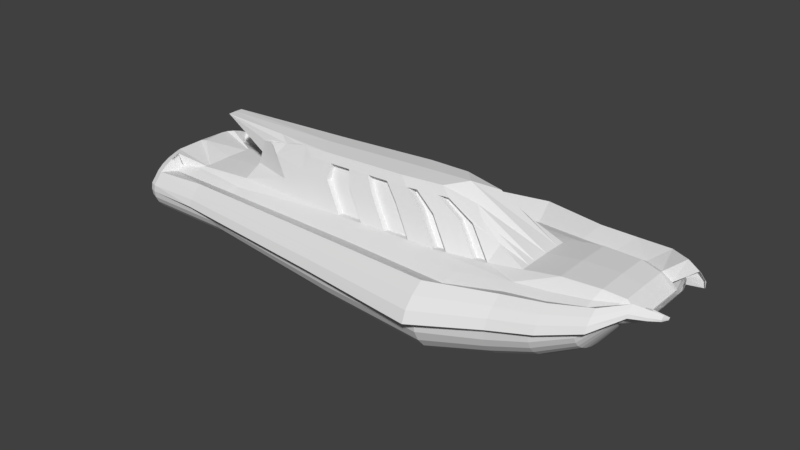 # Source: speedboat.blend  (saved by Blender 2.80.74; exported with 4.5.12 LTS)
import bpy
from mathutils import Matrix  # noqa: F401  (used for matrix-valued properties, if any)

bpy.ops.wm.read_factory_settings(use_empty=True)
scene = bpy.context.scene
scene.name = 'Scene'

# ---- collections
col_collection_1 = bpy.data.collections.new('Collection 1'); scene.collection.children.link(col_collection_1)

# ---- world
world_world = bpy.data.worlds.new('World'); scene.world = world_world
world_world.color = (0.05088, 0.05088, 0.05088)
world_world.use_sun_shadow = False
world_world.sun_shadow_jitter_overblur = 0.0
world_world.cycles.sampling_method = 'MANUAL'

# ---- meshes
me_cylinder = bpy.data.meshes.new('Cylinder')
me_cylinder.from_pydata([(0.0, 0.627, -0.8711), (0.0, 0.7982, 1.09), (0.5621, 0.6081, -0.8711), (0.5351, 0.7793, 1.09), (0.7195, 0.5778, -0.8765), (0.7195, 0.5778, 1.09), (0.8895, 0.487, -0.8765), (0.8895, 0.487, 1.09), (1.05, 0.7071, -1.0), (1.153, 0.6639, 0.3838), (1.175, 0.5556, -1.0), (1.289, 0.4985, 0.3838), (1.267, 0.3827, -1.0), (1.39, 0.3098, 0.3838), (1.324, 0.1951, -1.0), (1.324, 0.1951, 1.0), (1.343, 9.806e-07, -1.0), (1.343, 9.806e-07, 1.0), (1.324, -0.1951, -1.0), (1.324, -0.1951, 1.0), (1.267, -0.3827, -1.0), (1.267, -0.3827, 1.0), (1.175, -0.5556, -1.0), (1.175, -0.5556, 1.0), (1.05, -0.7071, -1.0), (1.05, -0.7071, 1.0), (0.8988, -0.8315, -1.0), (0.8988, -0.8315, 1.0), (0.7259, -0.9239, -1.0), (0.7259, -0.9239, 1.0), (0.5383, -0.9808, -1.0), (0.5383, -0.9808, 1.0), (0.0, -1.0, -1.0), (-3.258e-07, -1.0, 1.0), (-0.5383, -0.9808, -1.0), (-0.8945, 1.611, 10.98), (-0.7259, -0.9239, -1.0), (-0.9442, 1.518, 10.98), (-0.8988, -0.8315, -1.0), (-0.9598, 1.417, 10.98), (-1.05, -0.7071, -1.0), (-0.8954, 1.306, 10.67), (-1.175, -0.5556, -1.0), (-0.8859, 1.21, 10.67), (-1.267, -0.3827, -1.0), (-0.8579, 1.118, 10.67), (-1.324, -0.1951, -1.0), (-0.8123, 1.032, 10.67), (-1.343, 9.806e-07, -1.0), (-0.751, 0.9576, 10.67), (-1.324, 0.1951, -1.0), (-0.6763, 0.8963, 10.67), (-1.24, 0.3566, -0.9945), (-0.5911, 0.8508, 10.67), (-1.147, 0.5295, -0.9945), (-0.00295, 0.8133, 10.67), (-1.147, 0.5295, -0.9945), (-0.4987, 0.8228, 10.67), (-0.8713, 0.8054, -0.9945), (0.0, 1.531, 10.22), (-0.6807, 0.5522, -0.8711), (-0.5703, 1.515, 10.22), (-0.5621, 0.6081, -0.8711), (-0.7317, 1.298, 10.14), (0.6841, 0.9099, 4.064), (0.0, 2.358, 3.057), (0.9264, 0.8567, 4.839), (1.15, 0.7373, 4.839), (1.494, 0.9673, 4.512), (1.672, 0.7499, 4.512), (1.805, 0.5019, 4.512), (1.721, 0.336, 4.814), (1.746, 0.07957, 4.814), (1.721, -0.1768, 4.814), (1.646, -0.4234, 4.814), (1.525, -0.6506, 4.814), (1.361, -0.8497, 4.814), (1.162, -1.013, 4.814), (0.9349, -1.135, 4.814), (0.6884, -1.209, 4.814), (0.0, -1.235, 4.814), (-0.8803, 1.219, 10.14), (-1.122, 1.557, 10.49), (-1.241, 1.412, 10.49), (-1.329, 1.247, 10.49), (-1.369, 1.068, 10.49), (-1.277, 0.9121, 10.22), (-1.26, 0.7415, 10.22), (-1.211, 0.5774, 10.22), (-1.13, 0.4261, 10.22), (-1.021, 0.2936, 10.22), (-0.8885, 0.1848, 10.22), (-0.7373, 0.104, 10.22), (-0.00295, 0.03737, 10.22), (-0.5732, 0.05418, 10.22), (0.0, 1.508, 9.398), (0.7637, 1.072, 6.623), (0.0, 2.525, 5.615), (1.054, 0.9899, 7.398), (1.321, 0.8471, 7.398), (1.736, 1.178, 7.301), (1.949, 0.9182, 7.301), (2.107, 0.6217, 7.301), (1.948, 0.5312, 7.353), (1.973, 0.2247, 7.353), (1.942, -0.08186, 7.353), (1.853, -0.3766, 7.353), (1.708, -0.6483, 7.353), (1.512, -0.8864, 7.353), (1.274, -1.082, 7.353), (1.003, -1.227, 7.353), (0.7079, -1.316, 7.353), (0.0, -1.347, 7.353), (-0.613, 1.487, 9.398), (-0.8153, 1.202, 9.398), (-1.002, 1.103, 9.398), (-1.294, 1.398, 9.659), (-1.443, 1.216, 9.659), (-1.554, 1.009, 9.659), (-1.607, 0.7845, 9.659), (-1.499, 0.609, 9.463), (-1.478, 0.395, 9.463), (-1.416, 0.1892, 9.463), (-1.315, -0.0004148, 9.463), (-1.178, -0.1666, 9.463), (-1.012, -0.3031, 9.463), (-0.8223, -0.4044, 9.463), (-0.00295, -0.4879, 9.463), (0.6437, 1.142, 7.819), (0.0, 2.589, 6.811), (0.8756, 1.139, 8.593), (1.089, 1.025, 8.593), (1.418, 1.29, 8.766), (1.588, 1.082, 8.766), (1.715, 0.8445, 8.766), (1.642, 0.6422, 8.644), (1.66, 0.3969, 8.644), (1.636, 0.1516, 8.644), (1.564, -0.08429, 8.644), (1.448, -0.3017, 8.644), (1.292, -0.4922, 8.644), (1.101, -0.6486, 8.644), (0.8837, -0.7647, 8.644), (0.6478, -0.8363, 8.644), (0.0, -0.8605, 8.644), (-0.6165, -0.4669, 9.463), (-0.6437, 1.142, 7.819), (-0.8756, 1.139, 8.593), (-1.089, 1.025, 8.593), (-1.418, 1.29, 8.766), (-1.588, 1.082, 8.766), (-1.715, 0.8445, 8.766), (-1.778, 0.5871, 8.766), (-1.66, 0.3969, 8.644), (-1.636, 0.1516, 8.644), (-1.564, -0.08429, 8.644), (-1.448, -0.3017, 8.644), (-1.292, -0.4922, 8.644), (-1.101, -0.6486, 8.644), (0.613, 1.487, 9.398), (0.0, 1.508, 9.398), (0.8153, 1.202, 9.398), (1.002, 1.103, 9.398), (1.294, 1.398, 9.659), (1.443, 1.216, 9.659), (1.554, 1.009, 9.659), (1.484, 0.823, 9.463), (1.499, 0.609, 9.463), (1.478, 0.395, 9.463), (1.416, 0.1892, 9.463), (1.315, -0.0004148, 9.463), (1.178, -0.1666, 9.463), (1.012, -0.3031, 9.463), (0.8223, -0.4044, 9.463), (0.6165, -0.4669, 9.463), (0.0, -0.4879, 9.463), (-0.8837, -0.7647, 8.644), (0.0, -0.8605, 8.644), (-0.6478, -0.8363, 8.644), (-0.7637, 1.072, 6.623), (-1.054, 0.9899, 7.398), (-1.321, 0.8471, 7.398), (-1.736, 1.178, 7.301), (-1.949, 0.9182, 7.301), (-2.107, 0.6217, 7.301), (-2.186, 0.2999, 7.301), (-1.973, 0.2247, 7.353), (-1.942, -0.08186, 7.353), (-1.853, -0.3766, 7.353), (-1.708, -0.6483, 7.353), (0.5703, 1.515, 10.22), (0.0, 1.531, 10.22), (0.7317, 1.298, 10.14), (0.8803, 1.219, 10.14), (1.122, 1.557, 10.49), (1.241, 1.412, 10.49), (1.329, 1.247, 10.49), (1.266, 1.083, 10.22), (1.277, 0.9121, 10.22), (1.26, 0.7415, 10.22), (1.211, 0.5774, 10.22), (1.13, 0.4261, 10.22), (1.021, 0.2936, 10.22), (0.8885, 0.1848, 10.22), (0.7373, 0.104, 10.22), (0.5732, 0.05418, 10.22), (0.0, 0.03737, 10.22), (-1.512, -0.8864, 7.353), (-1.274, -1.082, 7.353), (-1.003, -1.227, 7.353), (-0.7079, -1.316, 7.353), (0.0, 2.358, 3.057), (-0.6841, 0.9099, 4.064), (-0.9264, 0.8567, 4.839), (-1.15, 0.7373, 4.839), (-1.494, 0.9673, 4.512), (-1.672, 0.7499, 4.512), (-1.805, 0.5019, 4.512), (-1.869, 0.2327, 4.512), (-1.746, 0.07957, 4.814), (-1.721, -0.1768, 4.814), (0.4971, 1.418, 10.67), (0.0, 1.427, 10.67), (0.588, 1.339, 10.59), (0.6718, 1.294, 10.59), (0.8276, 1.692, 10.98), (0.8945, 1.611, 10.98), (0.9442, 1.518, 10.98), (0.8918, 1.402, 10.67), (0.8954, 1.306, 10.67), (0.8859, 1.21, 10.67), (0.8579, 1.118, 10.67), (0.8123, 1.032, 10.67), (0.751, 0.9576, 10.67), (0.6763, 0.8963, 10.67), (0.5911, 0.8508, 10.67), (0.4987, 0.8228, 10.67), (0.0, 0.8133, 10.67), (-1.646, -0.4234, 4.814), (-1.525, -0.6506, 4.814), (-1.361, -0.8497, 4.814), (-1.162, -1.013, 4.814), (-0.9349, -1.135, 4.814), (-0.6884, -1.209, 4.814), (-0.5351, 0.7793, 1.09), (-0.7195, 0.5778, 1.09), (0.5383, -0.9808, -1.0), (-0.8895, 0.487, 1.09), (-0.8507, 0.4614, -0.8711), (-1.153, 0.6639, 0.3838), (1.05, -0.7071, -1.0), (0.4694, 1.227, 10.86), (0.0, 1.234, 10.86), (0.5336, 1.208, 10.86), (0.5929, 1.176, 10.86), (0.7161, 1.581, 11.28), (0.7634, 1.523, 11.28), (0.7986, 1.457, 11.28), (0.7501, 1.374, 10.95), (0.7509, 1.306, 10.95), (0.7442, 1.238, 10.95), (0.7244, 1.173, 10.95), (0.6922, 1.113, 10.95), (0.6489, 1.06, 10.95), (0.5961, 1.016, 10.95), (0.5359, 0.9843, 10.95), (0.4705, 0.9644, 10.95), (0.0, 0.9577, 10.95), (-0.4705, 0.9644, 10.95), (-0.5359, 0.9843, 10.95), (-1.289, 0.4985, 0.3838), (-1.147, 0.5295, -0.9945), (-1.39, 0.3098, 0.3838), (-1.24, 0.3566, -0.9945), (-1.439, 0.105, 0.3838), (-1.324, 0.1951, -1.0), (-1.343, 9.806e-07, 1.0), (-1.343, 9.806e-07, -1.0), (-1.324, -0.1951, 1.0), (-1.324, -0.1951, -1.0), (-1.267, -0.3827, 1.0), (-1.267, -0.3827, -1.0), (-1.175, -0.5556, 1.0), (0.4463, 1.111, 11.01), (0.0, 1.115, 11.01), (0.4883, 1.098, 11.01), (0.527, 1.077, 11.01), (0.6231, 1.488, 11.45), (0.654, 1.45, 11.45), (0.677, 1.407, 11.45), (0.6319, 1.351, 11.1), (0.6304, 1.306, 11.1), (0.626, 1.262, 11.1), (0.6131, 1.219, 11.1), (0.592, 1.18, 11.1), (0.5637, 1.145, 11.1), (0.5291, 1.117, 11.1), (0.4897, 1.096, 11.1), (0.447, 1.083, 11.1), (0.0, 1.078, 11.1), (-0.447, 1.083, 11.1), (-0.4897, 1.096, 11.1), (-1.175, -0.5556, -1.0), (-1.05, -0.7071, 1.0), (-1.05, -0.7071, -1.0), (-0.8988, -0.8315, 1.0), (-0.8988, -0.8315, -1.0), (-0.7259, -0.9239, 1.0), (-0.7259, -0.9239, -1.0), (-0.5383, -0.9808, 1.0), (-0.5383, -0.9808, -1.0), (0.0, -1.0, 1.0), (0.0, 0.7982, 1.09), (0.5264, 1.391, 11.51), (0.5403, 1.374, 11.51), (0.5507, 1.355, 11.51), (0.5031, 1.326, 11.16), (0.5051, 1.306, 11.16), (0.5031, 1.286, 11.16), (0.4973, 1.267, 11.16), (0.4878, 1.249, 11.16), (0.4751, 1.234, 11.16), (0.4595, 1.221, 11.16), (0.4418, 1.211, 11.16), (0.4226, 1.206, 11.16), (0.0, 1.204, 11.16), (-0.4046, 1.17, 10.98), (-0.4154, 1.183, 10.98), (-0.4235, 1.198, 10.98), (-0.4284, 1.215, 10.98), (-0.4301, 1.231, 10.98), (-0.4284, 1.248, 10.98), (-0.4235, 1.265, 10.98), (-0.4154, 1.28, 10.98), (-0.4046, 1.293, 10.98), (0.0, 0.6439, -0.1516), (0.5097, 0.6266, -0.1516), (0.7259, 0.9239, -1.0), (0.8988, 0.8315, -1.0), (1.05, 0.7071, -1.0), (1.175, 0.5556, -1.0), (1.267, 0.3827, -1.0), (1.324, 0.1951, -1.0), (1.343, 9.806e-07, -1.0), (1.324, -0.1951, -1.0), (1.267, -0.3827, -1.0), (1.175, -0.5556, -1.0), (0.8988, -0.8315, -1.0), (0.7259, -0.9239, -1.0), (-3.613e-07, -0.6025, 8.851), (-2.59e-07, 0.1575, 10.18), (-0.4008, 0.9423, 10.8), (3.37e-07, 0.9366, 10.8), (-0.4561, 0.959, 10.8), (3.994e-07, 1.039, 10.93), (-0.4171, 1.053, 10.93), (5.983e-07, 1.145, 10.98), (-0.4046, 1.17, 10.98), (-0.4154, 1.183, 10.98), (-0.4235, 1.198, 10.98), (-0.4284, 1.215, 10.98), (-0.5051, 1.306, 11.16), (-0.5031, 1.326, 11.16), (-0.4973, 1.345, 11.16), (-0.4878, 1.363, 11.16), (-0.4751, 1.379, 11.16), (-0.8276, 1.692, 10.98), (-0.6718, 1.294, 10.59), (-0.588, 1.339, 10.59), (-0.4971, 1.418, 10.67), (0.0, 1.427, 10.67), (-0.4705, 0.9644, 10.95), (0.0, 0.9577, 10.95), (-0.5359, 0.9843, 10.95), (-0.5961, 1.016, 10.95), (-0.6489, 1.06, 10.95), (-0.6922, 1.113, 10.95), (-0.7244, 1.173, 10.95), (-0.7442, 1.238, 10.95), (-0.7509, 1.306, 10.95), (-0.8052, 1.386, 11.28), (-0.7986, 1.457, 11.28), (-0.7634, 1.523, 11.28), (-0.7161, 1.581, 11.28), (-0.5929, 1.176, 10.86), (-0.5336, 1.208, 10.86), (-0.4694, 1.227, 10.86), (0.0, 1.234, 10.86), (-0.447, 1.083, 11.1), (0.0, 1.078, 11.1), (-0.4897, 1.096, 11.1), (-0.5291, 1.117, 11.1), (-0.5637, 1.145, 11.1), (-0.592, 1.18, 11.1), (-0.6131, 1.219, 11.1), (-0.626, 1.262, 11.1), (-0.6304, 1.306, 11.1), (-0.6761, 1.36, 11.45), (-0.677, 1.407, 11.45), (-0.654, 1.45, 11.45), (-0.6231, 1.488, 11.45), (-0.527, 1.077, 11.01), (-0.4883, 1.098, 11.01), (-0.4463, 1.111, 11.01), (0.0, 1.115, 11.01), (-0.4226, 1.206, 11.16), (0.0, 1.204, 11.16), (-0.4418, 1.211, 11.16), (-0.4595, 1.221, 11.16), (-0.4751, 1.234, 11.16), (-0.4878, 1.249, 11.16), (-0.4973, 1.267, 11.16), (-0.5031, 1.286, 11.16), (-0.5051, 1.306, 11.16), (-0.542, 1.334, 11.51), (-0.5507, 1.355, 11.51), (-0.5403, 1.374, 11.51), (-0.5264, 1.391, 11.51), (0.0, -1.0, -1.0), (-0.5383, -0.9808, -1.0), (-0.7259, -0.9239, -1.0), (-0.8988, -0.8315, -1.0), (-1.05, -0.7071, -1.0), (-1.175, -0.5556, -1.0), (-1.324, -0.1951, -1.0), (-1.343, 9.806e-07, -1.0), (-1.324, 0.1951, -1.0), (-1.24, 0.3566, -0.9945), (-1.147, 0.5295, -0.9945), (-1.023, 0.681, -0.9945), (-0.8713, 0.8054, -0.9945), (-0.6984, 0.8978, -0.9945), (-0.5095, 0.6266, -0.1516), (-0.8713, 0.8054, -0.9945), (-1.147, 0.5295, -0.9945), (-1.24, 0.3566, -0.9945), (-1.324, 0.1951, -1.0), (-1.343, 9.806e-07, -1.0), (-1.324, -0.1951, -1.0), (-1.175, -0.5556, -1.0), (-1.05, -0.7071, -1.0), (-0.8988, -0.8315, -1.0), (-0.7259, -0.9239, -1.0), (-0.5383, -0.9808, -1.0), (-0.8713, 0.8054, -0.9945), (-0.6984, 0.8978, -0.9945), (-1.023, 0.681, -0.9945), (-0.5383, -0.9808, -1.0), (-0.7259, -0.9239, -1.0), (-1.267, -0.3827, -1.0), (-1.324, -0.1951, -1.0), (0.5383, -0.9808, -1.0), (0.0, -1.0, -1.0), (1.05, -0.7071, -1.0), (0.8988, -0.8315, -1.0), (-0.5097, 0.6266, -0.1516), (0.0, 0.9739, -0.9945), (-1.24, 0.3566, -0.9945), (-1.324, -0.1951, -1.0), (-1.343, 9.806e-07, -1.0), (1.175, -0.5556, -1.0), (0.7259, -0.9239, -1.0), (-0.7259, -0.9239, -1.0), (-0.8988, -0.8315, -1.0), (1.267, -0.3827, -1.0), (1.343, 9.806e-07, -1.0), (1.324, -0.1951, -1.0), (1.324, 0.1951, -1.0), (0.7259, 0.9239, -1.0), (0.8988, 0.8315, -1.0), (-1.023, 0.681, -0.9945), (-0.8713, 0.8054, -0.9945), (-1.175, -0.5556, -1.0), (-1.175, -0.5556, -1.0), (-0.6984, 0.8978, -0.9945), (-0.5383, -0.9808, -1.0), (0.0, -1.0, -1.0), (-1.05, -0.7071, -1.0), (-1.05, -0.7071, -1.0), (-0.8988, -0.8315, -1.0), (-0.5383, -0.9808, -1.0), (-1.1, 0.4986, -1.17), (-0.9823, 0.6422, -1.17), (-0.8387, 0.76, -1.17), (-0.6749, 0.8476, -1.17), (-0.5232, -0.9327, -1.175), (-0.701, -0.8787, -1.175), (-1.214, -0.3659, -1.175), (-1.268, -0.1881, -1.175), (0.4971, -0.9327, -1.175), (-0.01304, -0.9509, -1.175), (0.9823, -0.6733, -1.175), (0.8387, -0.7912, -1.175), (-0.5493, 0.9015, -1.17), (-0.01304, 0.9198, -1.17), (-1.268, 0.1817, -1.175), (-1.188, 0.3347, -1.17), (-1.268, -0.1881, -1.175), (-1.286, -0.003198, -1.175), (1.1, -0.5297, -1.175), (0.6749, -0.8787, -1.175), (-0.701, -0.8787, -1.175), (-0.8648, -0.7912, -1.175), (1.188, -0.3659, -1.175), (1.26, -0.003198, -1.175), (1.242, -0.1881, -1.175), (0.9823, 0.6669, -1.175), (1.1, 0.5233, -1.175), (1.242, 0.1817, -1.175), (0.6749, 0.8723, -1.175), (0.8387, 0.7848, -1.175), (1.188, 0.3595, -1.175), (0.5232, 0.9015, -1.17), (-0.9823, 0.6422, -1.17), (-0.8387, 0.76, -1.17), (-1.1, 0.4986, -1.17), (-1.126, -0.5297, -1.175), (-1.126, -0.5297, -1.175), (-0.6749, 0.8476, -1.17), (-0.5232, -0.9327, -1.175), (-0.01304, -0.9509, -1.175), (-1.188, 0.3347, -1.17), (-1.008, -0.6733, -1.175), (-1.008, -0.6733, -1.175), (-0.8648, -0.7912, -1.175), (-0.5232, -0.9327, -1.175), (-1.1, 0.4986, -1.17), (-0.9823, 0.6422, -1.17), (-0.8387, 0.76, -1.17), (-0.6749, 0.8476, -1.17), (-0.5232, -0.9327, -1.175), (-0.701, -0.8787, -1.175), (-1.214, -0.3659, -1.175), (-1.268, -0.1881, -1.175), (0.4971, -0.9327, -1.175), (-0.01304, -0.9509, -1.175), (0.9823, -0.6733, -1.175), (0.8387, -0.7912, -1.175), (-0.5493, 0.9015, -1.17), (-0.01304, 0.9198, -1.17), (-1.268, 0.1817, -1.175), (-1.188, 0.3347, -1.17), (-1.268, -0.1881, -1.175), (-1.286, -0.003198, -1.175), (1.1, -0.5297, -1.175), (0.6749, -0.8787, -1.175), (-0.701, -0.8787, -1.175), (-0.8648, -0.7912, -1.175), (1.188, -0.3659, -1.175), (1.26, -0.003198, -1.175), (1.242, -0.1881, -1.175), (0.9823, 0.6669, -1.175), (1.1, 0.5233, -1.175), (1.242, 0.1817, -1.175), (0.6749, 0.8723, -1.175), (0.8387, 0.7848, -1.175), (1.188, 0.3595, -1.175), (0.5232, 0.9015, -1.17), (-0.9823, 0.6422, -1.17), (-0.8387, 0.76, -1.17), (-1.1, 0.4986, -1.17), (-1.126, -0.5297, -1.175), (-1.126, -0.5297, -1.175), (-0.6749, 0.8476, -1.17), (-0.5232, -0.9327, -1.175), (-0.01304, -0.9509, -1.175), (-1.188, 0.3347, -1.17), (-1.008, -0.6733, -1.175), (-1.008, -0.6733, -1.175), (-0.8648, -0.7912, -1.175), (-0.5232, -0.9327, -1.175), (-1.011, 0.4397, -1.257), (-0.9058, 0.5684, -1.257), (-0.7771, 0.6739, -1.257), (-0.6303, 0.7524, -1.257), (-0.4945, -0.8425, -1.262), (-0.6537, -0.7942, -1.262), (-1.113, -0.3347, -1.262), (-1.162, -0.1754, -1.262), (0.4196, -0.8425, -1.262), (-0.03744, -0.8588, -1.262), (0.8543, -0.6101, -1.262), (0.7256, -0.7157, -1.262), (-0.5179, 0.8007, -1.257), (-0.03744, 0.817, -1.257), (-1.162, 0.1558, -1.262), (-1.09, 0.2929, -1.257), (-1.162, -0.1754, -1.262), (-1.178, -0.009817, -1.262), (0.9599, -0.4815, -1.262), (0.5788, -0.7942, -1.262), (-0.6537, -0.7942, -1.262), (-0.8005, -0.7157, -1.262), (1.038, -0.3347, -1.262), (1.103, -0.009817, -1.262), (1.087, -0.1754, -1.262), (0.8543, 0.5905, -1.262), (0.9599, 0.4618, -1.262), (1.087, 0.1558, -1.262), (0.5788, 0.7745, -1.262), (0.7256, 0.6961, -1.262), (1.038, 0.3151, -1.262), (0.443, 0.8007, -1.257), (-0.9058, 0.5684, -1.257), (-0.7771, 0.6739, -1.257), (-1.011, 0.4397, -1.257), (-1.035, -0.4815, -1.262), (-1.035, -0.4815, -1.262), (-0.6303, 0.7524, -1.257), (-0.4945, -0.8425, -1.262), (-0.03744, -0.8588, -1.262), (-1.09, 0.2929, -1.257), (-0.9292, -0.6101, -1.262), (-0.9292, -0.6101, -1.262), (-0.8005, -0.7157, -1.262), (-0.4945, -0.8425, -1.262), (-0.8581, 0.338, -1.344), (-0.7737, 0.4408, -1.344), (-0.6708, 0.5252, -1.344), (-0.5535, 0.5879, -1.344), (-0.4449, -0.687, -1.347), (-0.5722, -0.6484, -1.347), (-0.9395, -0.2811, -1.347), (-0.9781, -0.1538, -1.347), (0.2859, -0.687, -1.347), (-0.07948, -0.7001, -1.347), (0.6334, -0.5013, -1.347), (0.5305, -0.5857, -1.347), (-0.4635, 0.6266, -1.344), (-0.07948, 0.6396, -1.344), (-0.9781, 0.111, -1.347), (-0.9208, 0.2206, -1.344), (-0.9781, -0.1538, -1.347), (-0.9911, -0.02139, -1.347), (0.7178, -0.3985, -1.347), (0.4132, -0.6484, -1.347), (-0.5722, -0.6484, -1.347), (-0.6895, -0.5857, -1.347), (0.7805, -0.2811, -1.347), (0.8322, -0.02139, -1.347), (0.8191, -0.1538, -1.347), (0.6334, 0.4585, -1.347), (0.7178, 0.3557, -1.347), (0.8191, 0.111, -1.347), (0.4132, 0.6056, -1.347), (0.5305, 0.5429, -1.347), (0.7805, 0.2383, -1.347), (0.3046, 0.6266, -1.344), (-0.7737, 0.4408, -1.344), (-0.6708, 0.5252, -1.344), (-0.8581, 0.338, -1.344), (-0.8768, -0.3985, -1.347), (-0.8768, -0.3985, -1.347), (-0.5535, 0.5879, -1.344), (-0.4449, -0.687, -1.347), (-0.07948, -0.7001, -1.347), (-0.9208, 0.2206, -1.344), (-0.7924, -0.5013, -1.347), (-0.7924, -0.5013, -1.347), (-0.6895, -0.5857, -1.347), (-0.4449, -0.687, -1.347), (-0.6478, 0.2308, -1.382), (-0.5865, 0.3054, -1.382), (-0.5119, 0.3667, -1.382), (-0.4268, 0.4121, -1.382), (-0.348, -0.5127, -1.384), (-0.4404, -0.4847, -1.384), (-0.7068, -0.2183, -1.384), (-0.7348, -0.1259, -1.384), (0.182, -0.5127, -1.384), (-0.083, -0.5222, -1.384), (0.4341, -0.378, -1.384), (0.3595, -0.4392, -1.384), (-0.3616, 0.4402, -1.382), (-0.083, 0.4496, -1.382), (-0.7348, 0.06619, -1.384), (-0.6933, 0.1457, -1.382), (-0.7348, -0.1259, -1.384), (-0.7443, -0.02986, -1.384), (0.4953, -0.3034, -1.384), (0.2744, -0.4847, -1.384), (-0.4404, -0.4847, -1.384), (-0.5255, -0.4392, -1.384), (0.5408, -0.2183, -1.384), (0.5783, -0.02986, -1.384), (0.5688, -0.1259, -1.384), (0.4341, 0.3183, -1.384), (0.4953, 0.2437, -1.384), (0.5688, 0.06619, -1.384), (0.2744, 0.425, -1.384), (0.3595, 0.3795, -1.384), (0.5408, 0.1585, -1.384), (0.1956, 0.4402, -1.382), (-0.5865, 0.3054, -1.382), (-0.5119, 0.3667, -1.382), (-0.6478, 0.2308, -1.382), (-0.6613, -0.3034, -1.384), (-0.6613, -0.3034, -1.384), (-0.4268, 0.4121, -1.382), (-0.348, -0.5127, -1.384), (-0.083, -0.5222, -1.384), (-0.6933, 0.1457, -1.382), (-0.6001, -0.378, -1.384), (-0.6001, -0.378, -1.384), (-0.5255, -0.4392, -1.384), (-0.348, -0.5127, -1.384), (0.2675, 0.7888, 1.09), (0.3511, 2.327, 3.371), (-0.6283, 1.315, 8.608), (0.0, 2.29, 0.1236), (0.6096, 0.8446, 2.577), (-0.3065, 1.498, 9.398), (0.0, 2.441, 4.336), (0.7239, 0.9912, 5.344), (0.3837, 2.462, 5.464), (0.3065, 1.498, 9.398), (-0.7239, 0.9912, 5.344), (-0.3346, 2.517, 6.442), (0.0, 1.337, 8.608), (0.6283, 1.315, 8.608), (0.0, 2.29, 0.1236), (-0.6096, 0.8446, 2.577), (-0.3511, 2.327, 3.371), (-0.2675, 0.7888, 1.09), (0.3346, 2.517, 6.442), (0.0, 1.337, 8.608), (0.7037, 1.107, 7.221), (-0.7037, 1.107, 7.221), (0.0, 2.557, 6.213), (0.0, 2.441, 4.336), (-0.3837, 2.462, 5.464), (0.3592, 2.489, 5.953), (-0.3592, 2.489, 5.953), (-0.3206, 2.13, 2.154), (-0.3674, 2.395, 4.417), (0.3142, 1.326, 8.608), (0.3674, 2.395, 4.417), (-0.3142, 1.326, 8.608), (0.3206, 2.13, 2.154), (0.2811, 0.6176, -0.8711), (0.1338, 0.7935, 1.09), (0.0, 0.7126, 0.1093), (0.5486, 0.6937, 0.1093), (-0.2811, 0.6176, -0.8711), (-0.4013, 0.784, 1.09), (-0.5486, 0.6937, 0.1093), (0.0, 0.7126, 0.1093), (0.4013, 0.784, 1.09), (-0.1338, 0.7935, 1.09), (0.4216, 0.6129, -0.8711), (0.06688, 0.7958, 1.09), (0.0, 0.7554, 0.5995), (0.5554, 0.6509, -0.3809), (-0.1405, 0.6223, -0.8711), (-0.4682, 0.7817, 1.09), (-0.5554, 0.6509, -0.3809), (0.0, 0.7554, 0.5995), (0.3344, 0.7864, 1.09), (-0.2006, 0.7911, 1.09), (0.1405, 0.6223, -0.8711), (0.2006, 0.7911, 1.09), (0.0, 0.6698, -0.3809), (0.5418, 0.7365, 0.5995), (-0.4216, 0.6129, -0.8711), (-0.3344, 0.7864, 1.09), (-0.5418, 0.7365, 0.5995), (0.0, 0.6698, -0.3809), (0.4682, 0.7817, 1.09), (-0.06688, 0.7958, 1.09), (0.03344, 0.797, 1.09), (-0.636, 1.228, 8.214), (0.5723, 0.812, 1.833), (0.704, 0.9505, 4.704), (-0.7438, 1.032, 5.983), (-0.4828, 1.902, 7.315), (0.636, 1.228, 8.214), (-0.5723, 0.812, 1.833), (-0.5016, 0.7805, 1.09), (0.6737, 1.125, 7.52), (-0.7337, 1.09, 6.922), (0.301, 0.7876, 1.09), (0.0, 1.586, 1.329), (0.6468, 0.8772, 3.321), (0.7438, 1.032, 5.983), (-0.704, 0.9505, 4.704), (0.0, 1.586, 1.329), (-0.6468, 0.8772, 3.321), (-0.2341, 0.7899, 1.09), (0.4828, 1.902, 7.315), (0.7337, 1.09, 6.922), (-0.6737, 1.125, 7.52), (0.3714, 2.476, 5.709), (0.3469, 2.503, 6.198), (-0.3469, 2.503, 6.198), (-0.3714, 2.476, 5.709), (-0.3359, 2.3, 2.762), (-0.2862, 1.576, 1.329), (-0.1524, 2.284, 0.1236), (-0.4572, 1.604, 2.073), (-0.3756, 2.428, 4.941), (-0.3593, 2.361, 3.894), (0.318, 1.994, 7.71), (0.4713, 1.32, 8.608), (0.3756, 2.428, 4.941), (0.3593, 2.361, 3.894), (-0.318, 1.994, 7.71), (-0.4713, 1.32, 8.608), (0.3359, 2.3, 2.762), (0.2862, 1.576, 1.329), (0.4572, 1.604, 2.073), (0.1524, 2.284, 0.1236), (0.1672, 0.7923, 1.09), (-0.3679, 0.7852, 1.09), (0.4347, 0.7828, 1.09), (-0.1003, 0.7947, 1.09), (0.1003, 0.7947, 1.09), (-0.4347, 0.7828, 1.09), (0.3679, 0.7852, 1.09), (-0.1672, 0.7923, 1.09), (0.2341, 0.7899, 1.09), (-0.301, 0.7876, 1.09), (0.5016, 0.7805, 1.09), (-0.03344, 0.797, 1.09), (-0.477, 1.611, 7.962), (0.477, 1.611, 7.962), (-0.2379, 2.298, 1.941), (-0.4851, 1.637, 2.817), (0.2379, 2.298, 1.941), (-0.5537, 0.7956, 1.462), (-0.5183, 0.7799, 1.09), (-0.2955, 1.969, 1.449), (-0.381, 1.983, 1.821), (-0.3846, 0.7846, 1.09), (-0.4515, 0.7823, 1.09), (-0.3177, 0.787, 1.09), (-0.5909, 0.8283, 2.205), (-0.4849, 0.7811, 1.09), (-0.2768, 1.182, 1.21), (-0.5334, 1.224, 2.325), (-0.3511, 0.7858, 1.09), (-0.418, 0.7834, 1.09), (-0.2843, 0.7882, 1.09), (0.4211, 2.101, 3.577), (0.4618, 2.235, 5.67), (0.4004, 2.29, 6.649), (0.3776, 2.469, 5.586), (0.353, 2.496, 6.076), (-0.3408, 2.51, 6.32), (-0.3653, 2.483, 5.831), (-0.4311, 2.263, 6.159), (-0.3435, 2.313, 3.067), (-0.3429, 2.035, 1.695), (-0.3796, 2.445, 5.203), (-0.3633, 2.378, 4.156), (-0.4415, 2.168, 4.624), (0.3796, 2.445, 5.203), (0.3633, 2.378, 4.156), (0.3435, 2.313, 3.067), (-0.4004, 2.29, 6.649), (-0.4211, 2.101, 3.577), (-0.4618, 2.235, 5.67), (0.4311, 2.263, 6.159), (0.3653, 2.483, 5.831), (0.3408, 2.51, 6.32), (-0.353, 2.496, 6.076), (-0.3776, 2.469, 5.586), (-0.3283, 2.257, 2.458), (-0.3715, 2.411, 4.679), (-0.3552, 2.344, 3.632), (0.3199, 2.327, 7.26), (0.3715, 2.411, 4.679), (0.3552, 2.344, 3.632), (0.4415, 2.168, 4.624), (-0.3199, 2.327, 7.26), (0.3283, 2.257, 2.458), (0.383, 1.933, 2.36), (0.402, 2.073, 2.969), (-0.4799, 1.756, 7.638), (-0.3975, 1.802, 7.836), (0.4313, 2.134, 4.1), (0.4516, 2.201, 5.147), (0.4799, 1.756, 7.638), (0.3975, 1.802, 7.836), (-0.4313, 2.134, 4.1), (-0.4465, 2.249, 5.915), (0.4465, 2.249, 5.915), (0.4158, 2.276, 6.404), (-0.4158, 2.276, 6.404), (-0.4711, 1.62, 2.445), (-0.402, 2.073, 2.969), (-0.4516, 2.201, 5.147), (-0.4191, 1.794, 1.947), (-0.4465, 2.185, 4.885), (-0.4567, 2.218, 5.409), (-0.4116, 2.087, 3.273), (-0.4235, 2.27, 6.282), (-0.4081, 2.283, 6.526), (0.4081, 2.283, 6.526), (0.4235, 2.27, 6.282), (0.4388, 2.256, 6.037), (0.4542, 2.242, 5.793), (-0.4542, 2.242, 5.793), (-0.4388, 2.256, 6.037), (-0.4262, 2.117, 3.839), (-0.4364, 2.151, 4.362), (0.3999, 2.042, 7.449), (0.4465, 2.185, 4.885), (0.4262, 2.117, 3.839), (-0.3999, 2.042, 7.449), (0.3925, 2.003, 2.664), (0.4116, 2.087, 3.273), (0.4364, 2.151, 4.362), (0.4567, 2.218, 5.409), (0.704, 0.9505, 4.704), (0.6841, 0.9099, 4.064), (-0.7438, 1.032, 5.983), (-0.7637, 1.072, 6.623), (-0.4828, 1.902, 7.315), (-0.6437, 1.142, 7.819), (-0.5131, 1.67, 3.561), (-0.6841, 0.9099, 4.064), (0.6737, 1.125, 7.52), (0.6437, 1.142, 7.819), (-0.7337, 1.09, 6.922), (-0.5728, 1.834, 6.119), (0.6468, 0.8772, 3.321), (0.6096, 0.8446, 2.577), (0.7438, 1.032, 5.983), (0.7239, 0.9912, 5.344), (-0.704, 0.9505, 4.704), (-0.7239, 0.9912, 5.344), (0.7337, 1.09, 6.922), (0.7037, 1.107, 7.221), (-0.6737, 1.125, 7.52), (-0.7037, 1.107, 7.221), (0.5278, 1.868, 6.717), (0.5429, 1.752, 4.84), (0.4572, 1.604, 2.073), (-0.4004, 2.29, 6.649), (-0.4211, 2.101, 3.577), (-0.4618, 2.235, 5.67), (0.5131, 1.67, 3.561), (0.7637, 1.072, 6.623), (0.5728, 1.834, 6.119), (-0.6468, 0.8772, 3.321), (0.4828, 1.902, 7.315), (0.4311, 2.263, 6.159), (-0.5278, 1.868, 6.717), (-0.5429, 1.752, 4.84), (0.4415, 2.168, 4.624), (0.383, 1.933, 2.36), (0.4991, 1.653, 3.189), (0.4711, 1.62, 2.445), (0.4851, 1.637, 2.817), (0.402, 2.073, 2.969), (0.5355, 1.731, 4.52), (0.6499, 0.9893, 5.991), (0.528, 1.711, 4.2), (0.4313, 2.134, 4.1), (0.5653, 1.813, 5.799), (0.5579, 1.793, 5.479), (0.4516, 2.201, 5.147), (-0.5355, 1.731, 4.52), (-0.5131, 1.67, 3.561), (-0.528, 1.711, 4.2), (-0.539, 1.859, 6.568), (-0.3769, 1.871, 7.309), (-0.5503, 1.851, 6.418), (0.5503, 1.851, 6.418), (0.4465, 2.249, 5.915), (0.5532, 0.9893, 5.991), (0.539, 1.859, 6.568), (0.5053, 1.885, 7.016), (0.4158, 2.276, 6.404), (0.5165, 1.876, 6.866), (0.6315, 1.031, 6.615), (0.4825, 1.069, 7.509), (-0.5165, 1.876, 6.866), (-0.5053, 1.885, 7.016), (-0.4991, 1.653, 3.189), (-0.4851, 1.637, 2.817), (-0.5653, 1.813, 5.799), (-0.5903, 1.044, 6.914), (-0.5579, 1.793, 5.479), (0.4211, 2.101, 3.577), (0.4618, 2.235, 5.67), (0.4004, 2.29, 6.649), (-0.4311, 2.263, 6.159), (-0.4415, 2.168, 4.624), (-0.4313, 2.134, 4.1), (-0.4465, 2.249, 5.915), (-0.4158, 2.276, 6.404), (-0.402, 2.073, 2.969), (-0.4516, 2.201, 5.147), (-0.4465, 2.185, 4.885), (-0.4567, 2.218, 5.409), (-0.4116, 2.087, 3.273), (-0.4235, 2.27, 6.282), (-0.4081, 2.283, 6.526), (0.4081, 2.283, 6.526), (0.4235, 2.27, 6.282), (0.4388, 2.256, 6.037), (0.4542, 2.242, 5.793), (-0.4542, 2.242, 5.793), (-0.4388, 2.256, 6.037), (-0.4262, 2.117, 3.839), (-0.4364, 2.151, 4.362), (0.4465, 2.185, 4.885), (0.4262, 2.117, 3.839), (0.3925, 2.003, 2.664), (0.4116, 2.087, 3.273), (0.4364, 2.151, 4.362), (0.4567, 2.218, 5.409), (-0.5131, 1.67, 3.561), (-0.6841, 0.9099, 4.064), (-0.4211, 2.101, 3.577), (-0.704, 0.9505, 4.704), (-0.528, 1.711, 4.2), (-0.4313, 2.134, 4.1), (-0.4262, 2.117, 3.839), (-0.6841, 0.9099, 4.064), (-0.4211, 2.101, 3.577), (-0.704, 0.9505, 4.704), (-0.6148, 0.9668, 5.348), (-0.528, 1.711, 4.2), (-0.4313, 2.134, 4.1), (-0.4262, 2.117, 3.839), (-0.403, 1.646, 3.565), (-0.574, 0.8865, 4.069), (-0.311, 2.077, 3.581), (-0.5939, 0.9272, 4.708), (-0.4104, 1.667, 3.884), (-0.4179, 1.687, 4.204), (-0.3212, 2.111, 4.104), (-0.3161, 2.094, 3.843), (-0.6347, 1.007, 5.988), (-0.4338, 1.727, 4.844), (-0.4413, 1.748, 5.164), (-0.4487, 1.768, 5.484), (-0.3323, 2.144, 4.628), (-0.3425, 2.177, 5.151), (-0.3374, 2.16, 4.889), (-0.6203, 1.027, 6.615), (-0.4294, 1.788, 6.111), (-0.3184, 2.19, 5.662), (-0.4181, 1.797, 6.26), (-0.4069, 1.805, 6.41), (-0.3031, 2.203, 5.907), (-0.3107, 2.197, 5.784), (-0.5379, 1.111, 7.813), (-0.2946, 2.259, 6.642), (-0.5679, 1.094, 7.514), (-0.3882, 1.862, 7.159), (-0.3994, 1.854, 7.01), (-0.3099, 2.246, 6.398), (-0.3023, 2.252, 6.52), (0.4525, 1.086, 7.807), (0.2916, 1.846, 7.304), (0.3141, 1.829, 7.005), (0.2246, 2.221, 6.393), (0.3029, 1.837, 7.154), (0.2093, 2.234, 6.637), (0.2169, 2.228, 6.515), (0.4405, 1.792, 6.112), (0.6015, 1.048, 6.914), (0.418, 1.809, 6.41), (0.3142, 2.207, 5.907), (0.4293, 1.8, 6.261), (0.3295, 2.193, 5.663), (0.3219, 2.2, 5.785), (0.5333, 0.9486, 5.351), (0.3523, 1.709, 4.847), (0.2508, 2.125, 4.631), (0.3673, 1.75, 5.487), (0.261, 2.159, 5.154), (0.2559, 2.142, 4.893), (0.6431, 0.9376, 4.706), (0.6232, 0.897, 4.067), (0.4522, 1.657, 3.563), (0.4596, 1.677, 3.883), (0.4671, 1.698, 4.202), (0.3704, 2.121, 4.103), (0.3602, 2.088, 3.579), (0.3653, 2.105, 3.841), (0.63, 0.9486, 5.351), (0.449, 1.709, 4.847), (0.3476, 2.125, 4.631), (0.4565, 1.73, 5.167), (0.464, 1.75, 5.487), (0.3578, 2.159, 5.154), (0.3527, 2.142, 4.893), (0.0, 0.9739, -0.9945), (-0.01304, 0.9198, -1.17), (0.0, 0.8246, -0.9042), (-0.09229, 0.7704, -1.08)], [(206, 350), (191, 59), (350, 93), (356, 354)], [(0, 761, 741, 751, 1, 769, 750, 815, 740, 811, 760, 819, 706, 780, 757, 817, 747, 813, 767, 821, 3, 762, 742, 752, 2, 749, 739, 759), (2, 752, 742, 762, 3, 5, 4), (4, 5, 7, 6), (8, 9, 11, 10), (10, 11, 13, 12), (12, 13, 15, 14), (14, 15, 17, 16), (16, 17, 19, 18), (18, 19, 21, 20), (20, 21, 23, 22), (22, 23, 25, 24), (24, 25, 27, 26), (26, 27, 29, 28), (28, 29, 31, 30), (30, 31, 33, 32), (90, 91, 51, 49), (91, 92, 53, 51), (59, 61, 369, 370), (92, 94, 57, 53), (61, 63, 368, 369), (49, 51, 374, 375), (117, 118, 84, 83), (118, 119, 85, 84), (119, 120, 86, 85), (120, 121, 87, 86), (121, 122, 88, 87), (122, 123, 89, 88), (123, 124, 90, 89), (124, 125, 91, 90), (15, 13, 70, 71), (125, 126, 92, 91), (95, 711, 113, 61, 59), (69, 68, 100, 101), (33, 31, 79, 80), (126, 145, 94, 92), (7, 5, 66, 67), (25, 23, 75, 76), (113, 114, 63, 61), (145, 127, 93, 94), (17, 15, 71, 72), (114, 115, 81, 63), (115, 116, 82, 81), (9, 7, 67, 68), (27, 25, 76, 77), (116, 117, 83, 82), (94, 93, 55, 57), (19, 17, 72, 73), (153, 154, 121, 120), (154, 155, 122, 121), (11, 9, 68, 69), (29, 27, 77, 78), (155, 156, 123, 122), (738, 810, 827, 807, 874), (156, 157, 124, 123), (21, 19, 73, 74), (157, 158, 125, 124), (158, 176, 126, 125), (13, 11, 69, 70), (31, 29, 78, 79), (737, 806, 708, 113, 711), (5, 3, 771, 710, 782, 64, 66), (23, 21, 74, 75), (176, 178, 145, 126), (146, 147, 114, 113, 708, 770), (104, 103, 135, 136), (178, 177, 127, 145), (147, 148, 115, 114), (70, 69, 101, 102), (148, 149, 116, 115), (71, 70, 102, 103), (149, 150, 117, 116), (72, 71, 103, 104), (150, 151, 118, 117), (73, 72, 104, 105), (151, 152, 119, 118), (74, 73, 105, 106), (152, 153, 120, 119), (75, 74, 106, 107), (189, 207, 157, 156), (76, 75, 107, 108), (207, 208, 158, 157), (77, 76, 108, 109), (208, 209, 176, 158), (78, 77, 109, 110), (736, 712, 97, 714, 855, 803, 870), (79, 78, 110, 111), (66, 64, 772, 713, 783, 96, 98), (209, 210, 178, 176), (80, 79, 111, 112), (67, 66, 98, 99), (180, 147, 146, 790, 727, 779, 179), (210, 112, 177, 178), (68, 67, 99, 100), (180, 181, 148, 147), (181, 182, 149, 148), (139, 138, 169, 170), (182, 183, 150, 149), (105, 104, 136, 137), (183, 184, 151, 150), (106, 105, 137, 138), (184, 185, 152, 151), (107, 106, 138, 139), (185, 186, 153, 152), (108, 107, 139, 140), (186, 187, 154, 153), (109, 108, 140, 141), (187, 188, 155, 154), (110, 109, 141, 142), (188, 189, 156, 155), (111, 110, 142, 143), (96, 789, 726, 778, 128, 130, 98), (242, 243, 210, 209), (112, 111, 143, 144), (99, 98, 130, 131), (212, 213, 180, 179, 773, 716, 784), (243, 80, 112, 210), (100, 99, 131, 132), (213, 214, 181, 180), (214, 215, 182, 181), (101, 100, 132, 133), (215, 216, 183, 182), (216, 217, 184, 183), (102, 101, 133, 134), (217, 218, 185, 184), (103, 102, 134, 135), (218, 219, 186, 185), (173, 172, 203, 204), (219, 220, 187, 186), (140, 139, 170, 171), (220, 238, 188, 187), (141, 140, 171, 172), (238, 239, 189, 188), (142, 141, 172, 173), (735, 718, 160, 715), (239, 240, 207, 189), (143, 142, 173, 174), (130, 128, 775, 719, 159, 161), (240, 241, 208, 207), (144, 143, 174, 175), (131, 130, 161, 162), (241, 242, 209, 208), (887, 895, 997, 991), (132, 131, 162, 163), (247, 249, 215, 214), (303, 305, 241, 240), (133, 132, 163, 164), (276, 278, 220, 219), (249, 270, 216, 215), (134, 133, 164, 165), (305, 307, 242, 241), (135, 134, 165, 166), (146, 774, 917, 918), (136, 135, 166, 167), (278, 280, 238, 220), (137, 136, 167, 168), (270, 272, 217, 216), (138, 137, 168, 169), (307, 309, 243, 242), (244, 245, 213, 212, 786, 721, 835, 776, 828), (159, 715, 160, 191, 190), (280, 282, 239, 238), (174, 173, 204, 205), (161, 159, 190, 192), (272, 274, 218, 217), (175, 174, 205, 206), (162, 161, 192, 193), (309, 311, 80, 243), (245, 247, 214, 213), (163, 162, 193, 194), (282, 303, 240, 239), (274, 276, 219, 218), (164, 163, 194, 195), (62, 755, 745, 765, 244, 829, 777, 836, 754, 833, 816, 840, 744, 832, 812, 839, 764, 834, 820, 841, 723, 787, 758, 818, 748, 814, 768, 822, 312, 756, 746, 766, 0, 753, 743, 763), (60, 245, 244, 765, 745, 755, 62), (165, 164, 195, 196), (248, 247, 245, 60), (166, 165, 196, 197), (167, 166, 197, 198), (271, 270, 249, 56), (168, 167, 198, 199), (273, 272, 270, 271), (169, 168, 199, 200), (275, 274, 272, 273), (170, 169, 200, 201), (277, 276, 274, 275), (171, 170, 201, 202), (279, 278, 276, 277), (172, 171, 202, 203), (281, 280, 278, 279), (302, 282, 280, 281), (194, 193, 224, 225), (304, 303, 282, 302), (306, 305, 303, 304), (195, 194, 225, 226), (308, 307, 305, 306), (310, 309, 307, 308), (196, 195, 226, 227), (32, 311, 309, 310), (197, 196, 227, 228), (46, 279, 438, 424), (198, 197, 228, 229), (330, 331, 362, 361), (199, 198, 229, 230), (60, 62, 432, 431), (200, 199, 230, 231), (201, 200, 231, 232), (329, 330, 361, 360), (202, 201, 232, 233), (203, 202, 233, 234), (328, 329, 360, 359), (204, 203, 234, 235), (190, 191, 222, 221), (54, 52, 427, 428), (205, 204, 235, 236), (192, 190, 221, 223), (327, 328, 359, 358), (206, 205, 236, 237), (193, 192, 223, 224), (33, 80, 311), (228, 227, 257, 258), (306, 304, 440, 441), (229, 228, 258, 259), (326, 327, 358, 357), (230, 229, 259, 260), (268, 269, 353, 351), (231, 230, 260, 261), (232, 231, 261, 262), (233, 232, 262, 263), (269, 301, 355, 353), (234, 233, 263, 264), (36, 34, 419, 420), (235, 234, 264, 265), (221, 222, 252, 251), (236, 235, 265, 266), (223, 221, 251, 253), (237, 236, 266, 267), (224, 223, 253, 254), (429, 428, 427, 426, 425, 424, 438, 437, 436, 435, 434), (225, 224, 254, 255), (32, 33, 311), (226, 225, 255, 256), (16, 18, 344, 343), (227, 226, 256, 257), (261, 260, 292, 293), (262, 261, 293, 294), (24, 26, 347, 250), (263, 262, 294, 295), (267, 299, 354, 352), (264, 263, 295, 296), (265, 264, 296, 297), (251, 252, 284, 283), (266, 265, 297, 298), (253, 251, 283, 285), (112, 144, 349), (267, 266, 298, 299), (254, 253, 285, 286), (46, 44, 281, 279), (310, 308, 442, 443), (269, 268, 300, 301), (256, 255, 287, 288), (44, 42, 302, 281), (257, 256, 288, 289), (258, 257, 289, 290), (259, 258, 290, 291), (260, 259, 291, 292), (296, 295, 321, 322), (297, 296, 322, 323), (298, 297, 323, 324), (299, 298, 324, 325), (421, 420, 419, 418, 443, 442, 441, 440, 439, 423, 422), (288, 287, 313, 314), (289, 288, 314, 315), (431, 430, 429, 433), (290, 289, 315, 316), (333, 334, 365, 364), (291, 290, 316, 317), (292, 291, 317, 318), (302, 42, 423, 439), (293, 292, 318, 319), (332, 333, 364, 363), (294, 293, 319, 320), (331, 332, 363, 362), (295, 294, 320, 321), (351, 353, 373, 371), (28, 30, 246, 348), (0, 759, 739, 749, 2, 336, 335), (112, 349, 177), (364, 365, 417, 416), (363, 364, 416, 415), (26, 28, 348, 347), (362, 363, 415, 414), (361, 362, 414, 413), (10, 12, 341, 340), (360, 361, 413, 412), (8, 10, 340, 339), (359, 360, 412, 411), (358, 359, 411, 410), (357, 358, 410, 409), (38, 36, 420, 421), (279, 277, 437, 438), (353, 355, 390, 373), (18, 20, 345, 344), (2, 4, 337, 336), (308, 306, 441, 442), (352, 354, 389, 372), (48, 46, 424, 425), (62, 763, 743, 753, 0, 335, 432), (89, 90, 49, 47), (88, 89, 47, 45), (87, 88, 45, 43), (86, 87, 43, 41), (85, 86, 41, 39), (84, 85, 39, 37), (83, 84, 37, 35), (82, 83, 35, 366), (81, 82, 366, 367), (63, 81, 367, 368), (378, 377, 394, 395), (47, 49, 375, 376), (45, 47, 376, 377), (43, 45, 377, 378), (41, 43, 378, 379), (39, 41, 379, 380), (37, 39, 380, 381), (35, 37, 381, 382), (366, 35, 382, 383), (367, 366, 383, 384), (368, 367, 384, 385), (57, 55, 372, 371), (369, 368, 385, 386), (53, 57, 371, 373), (370, 369, 386, 387), (51, 53, 373, 374), (398, 397, 414, 415), (379, 378, 395, 396), (380, 379, 396, 397), (381, 380, 397, 398), (382, 381, 398, 399), (383, 382, 399, 400), (385, 384, 401, 402), (371, 372, 389, 388), (386, 385, 402, 403), (387, 386, 403, 404), (374, 373, 390, 391), (375, 374, 391, 392), (376, 375, 392, 393), (377, 376, 393, 394), (399, 398, 415, 416), (400, 399, 416, 417), (388, 389, 406, 405), (390, 388, 405, 407), (391, 390, 407, 408), (392, 391, 408, 409), (393, 392, 409, 410), (394, 393, 410, 411), (395, 394, 411, 412), (396, 395, 412, 413), (397, 396, 413, 414), (20, 22, 346, 345), (40, 38, 421, 422), (471, 470, 434, 248), (12, 14, 342, 341), (30, 32, 418, 246), (50, 48, 425, 426), (248, 60, 431, 433), (4, 6, 338, 337), (22, 24, 250, 346), (42, 40, 422, 423), (60, 58, 430, 431), (32, 310, 443, 418), (304, 302, 439, 440), (14, 16, 343, 342), (248, 434, 249, 247), (34, 32, 418, 419), (52, 50, 426, 427), (32, 419, 480, 476), (445, 474, 518, 484), (426, 427, 457, 275), (339, 6, 469), (336, 337, 468), (420, 421, 463, 462), (342, 343, 465, 467), (60, 432, 455, 474), (338, 339, 8, 469), (432, 335, 456, 455), (425, 426, 275, 459), (337, 338, 469, 468), (427, 435, 273, 457), (433, 431, 445, 444), (279, 424, 458, 450), (302, 439, 472, 473), (310, 443, 447, 475), (439, 281, 449, 472), (341, 342, 467, 12), (343, 344, 466, 465), (440, 302, 473, 477), (431, 60, 474, 445), (434, 429, 446, 271), (422, 440, 477, 478), (345, 346, 460, 464), (344, 345, 464, 466), (443, 442, 448, 447), (6, 7, 9, 339), (441, 422, 478, 479), (246, 418, 452, 451), (421, 441, 479, 463), (418, 32, 476, 452), (424, 425, 459, 458), (346, 250, 453, 460), (250, 347, 454, 453), (281, 279, 450, 449), (442, 420, 462, 448), (335, 336, 456), (419, 310, 475, 480), (347, 348, 461, 454), (248, 433, 444, 471), (348, 246, 451, 461), (491, 492, 537, 536), (271, 446, 482, 481), (465, 466, 505, 504), (448, 462, 501, 486), (447, 448, 486, 485), (446, 470, 513, 482), (444, 445, 484, 483), (8, 10, 507, 506), (480, 475, 519, 525), (449, 450, 488, 487), (475, 447, 485, 519), (467, 465, 504, 508), (476, 480, 525, 520), (451, 452, 490, 489), (452, 476, 520, 490), (468, 469, 510, 509), (453, 454, 492, 491), (471, 444, 483, 514), (12, 467, 508, 511), (455, 456, 494, 493), (474, 455, 493, 518), (466, 464, 503, 505), (275, 457, 496, 495), (273, 56, 515, 521), (10, 12, 511, 507), (458, 459, 498, 497), (457, 273, 521, 496), (456, 336, 512, 494), (460, 453, 491, 499), (450, 458, 497, 488), (336, 468, 509, 512), (461, 451, 489, 500), (472, 449, 487, 516), (469, 8, 506, 510), (462, 463, 502, 501), (477, 473, 517, 522), (470, 471, 514, 513), (459, 275, 495, 498), (478, 477, 522, 523), (56, 271, 481, 515), (464, 460, 499, 503), (479, 478, 523, 524), (473, 472, 516, 517), (454, 461, 500, 492), (463, 479, 524, 502), (539, 557, 602, 584), (514, 483, 528, 559), (511, 508, 553, 556), (493, 494, 539, 538), (518, 493, 538, 563), (505, 503, 548, 550), (495, 496, 541, 540), (521, 515, 560, 566), (507, 511, 556, 552), (497, 498, 543, 542), (496, 521, 566, 541), (494, 512, 557, 539), (499, 491, 536, 544), (488, 497, 542, 533), (512, 509, 554, 557), (500, 489, 534, 545), (516, 487, 532, 561), (510, 506, 551, 555), (501, 502, 547, 546), (522, 517, 562, 567), (513, 514, 559, 558), (498, 495, 540, 543), (523, 522, 567, 568), (515, 481, 526, 560), (503, 499, 544, 548), (524, 523, 568, 569), (481, 482, 527, 526), (517, 516, 561, 562), (492, 500, 545, 537), (502, 524, 569, 547), (483, 484, 529, 528), (484, 518, 563, 529), (504, 505, 550, 549), (486, 501, 546, 531), (485, 486, 531, 530), (482, 513, 558, 527), (506, 507, 552, 551), (525, 519, 564, 570), (487, 488, 533, 532), (519, 485, 530, 564), (508, 504, 549, 553), (520, 525, 570, 565), (489, 490, 535, 534), (490, 520, 565, 535), (509, 510, 555, 554), (605, 571, 616, 650), (544, 536, 581, 589), (533, 542, 587, 578), (557, 554, 599, 602), (545, 534, 579, 590), (561, 532, 577, 606), (555, 551, 596, 600), (546, 547, 592, 591), (567, 562, 607, 612), (558, 559, 604, 603), (543, 540, 585, 588), (568, 567, 612, 613), (560, 526, 571, 605), (548, 544, 589, 593), (569, 568, 613, 614), (526, 527, 572, 571), (562, 561, 606, 607), (537, 545, 590, 582), (547, 569, 614, 592), (528, 529, 574, 573), (529, 563, 608, 574), (549, 550, 595, 594), (531, 546, 591, 576), (530, 531, 576, 575), (527, 558, 603, 572), (551, 552, 597, 596), (570, 564, 609, 615), (532, 533, 578, 577), (564, 530, 575, 609), (553, 549, 594, 598), (565, 570, 615, 610), (534, 535, 580, 579), (535, 565, 610, 580), (554, 555, 600, 599), (536, 537, 582, 581), (559, 528, 573, 604), (556, 553, 598, 601), (538, 539, 584, 583), (563, 538, 583, 608), (550, 548, 593, 595), (540, 541, 586, 585), (566, 560, 605, 611), (552, 556, 601, 597), (542, 543, 588, 587), (541, 566, 611, 586), (660, 654, 699, 705), (593, 589, 634, 638), (614, 613, 658, 659), (571, 572, 617, 616), (607, 606, 651, 652), (582, 590, 635, 627), (592, 614, 659, 637), (573, 574, 619, 618), (574, 608, 653, 619), (594, 595, 640, 639), (576, 591, 636, 621), (575, 576, 621, 620), (572, 603, 648, 617), (596, 597, 642, 641), (615, 609, 654, 660), (577, 578, 623, 622), (609, 575, 620, 654), (598, 594, 639, 643), (610, 615, 660, 655), (579, 580, 625, 624), (580, 610, 655, 625), (599, 600, 645, 644), (581, 582, 627, 626), (604, 573, 618, 649), (601, 598, 643, 646), (583, 584, 629, 628), (608, 583, 628, 653), (595, 593, 638, 640), (585, 586, 631, 630), (611, 605, 650, 656), (597, 601, 646, 642), (587, 588, 633, 632), (586, 611, 656, 631), (584, 602, 647, 629), (589, 581, 626, 634), (578, 587, 632, 623), (602, 599, 644, 647), (590, 579, 624, 635), (606, 577, 622, 651), (600, 596, 641, 645), (591, 592, 637, 636), (612, 607, 652, 657), (603, 604, 649, 648), (588, 585, 630, 633), (613, 612, 657, 658), (688, 684, 685, 683, 679, 671, 672, 680, 669, 670, 700, 705, 699, 665, 666, 681, 682, 704, 703, 702, 697, 696, 667, 668, 677, 678, 675, 676, 701, 695, 661, 662, 693, 694, 663, 664, 698, 673, 674, 692, 689, 690, 686, 687, 691), (622, 623, 668, 667), (654, 620, 665, 699), (643, 639, 684, 688), (655, 660, 705, 700), (624, 625, 670, 669), (625, 655, 700, 670), (644, 645, 690, 689), (626, 627, 672, 671), (649, 618, 663, 694), (646, 643, 688, 691), (628, 629, 674, 673), (653, 628, 673, 698), (640, 638, 683, 685), (630, 631, 676, 675), (656, 650, 695, 701), (642, 646, 691, 687), (632, 633, 678, 677), (631, 656, 701, 676), (629, 647, 692, 674), (634, 626, 671, 679), (623, 632, 677, 668), (647, 644, 689, 692), (635, 624, 669, 680), (651, 622, 667, 696), (645, 641, 686, 690), (636, 637, 682, 681), (657, 652, 697, 702), (648, 649, 694, 693), (633, 630, 675, 678), (658, 657, 702, 703), (650, 616, 661, 695), (638, 634, 679, 683), (659, 658, 703, 704), (616, 617, 662, 661), (652, 651, 696, 697), (627, 635, 680, 672), (637, 659, 704, 682), (618, 619, 664, 663), (619, 653, 698, 664), (639, 640, 685, 684), (621, 636, 681, 666), (620, 621, 666, 665), (617, 648, 693, 662), (641, 642, 687, 686), (901, 860, 940, 1003), (212, 784, 929, 920), (773, 179, 916, 915), (97, 728, 731, 862, 791, 845, 714), (728, 129, 724, 863, 792, 846, 731), (728, 732, 864, 793, 847, 717, 129), (97, 730, 865, 794, 848, 732, 728), (884, 901, 1003, 990), (797, 733, 866, 795, 825), (312, 822, 768, 814, 748, 818, 758, 787, 723, 837, 796, 830, 733, 797, 720, 785), (723, 841, 820, 834, 764, 839, 812, 832, 744, 840, 816, 833, 754, 836, 777, 829, 244, 828, 776, 835, 721, 838, 798, 891, 831, 851, 733, 830, 796, 837), (729, 734, 867, 799, 852, 730, 97), (211, 722, 868, 800, 853, 734, 729), (894, 889, 992, 996), (719, 802, 735, 715, 159), (824, 882, 801, 735, 802), (724, 129, 718, 735, 801, 869), (912, 855, 714, 843), (911, 856, 736, 872), (707, 65, 712, 736, 856, 804, 871), (725, 737, 711, 95), (129, 717, 873, 805, 737, 725), (823, 770, 708, 806), (910, 857, 707, 842), (3, 821, 767, 813, 747, 817, 757, 780, 706, 808, 738, 875, 809, 710, 771), (706, 819, 760, 811, 740, 815, 750, 769, 1, 781, 709, 810, 738, 808), (900, 885, 969, 1002), (96, 783, 927, 942), (909, 874, 807, 876), (805, 878, 823, 806, 737), (908, 877, 823, 878), (774, 146, 770, 823, 877), (842, 907, 1008, 984), (859, 894, 996, 939), (907, 871, 804, 879), (843, 900, 1002, 985), (64, 782, 925, 914), (906, 870, 803, 880), (775, 824, 802, 719), (128, 788, 881, 824, 775), (905, 869, 801, 882), (907, 879, 958, 1008), (179, 779, 923, 916), (893, 890, 993, 995), (211, 825, 795, 850, 722), (720, 797, 825, 211), (899, 861, 946, 1001), (128, 778, 921, 922), (872, 906, 1007, 949), (727, 790, 933, 934), (860, 893, 995, 940), (885, 899, 1001, 969), (906, 880, 961, 1007), (726, 789, 931, 932), (779, 727, 934, 923), (880, 912, 1012, 961), (778, 726, 932, 921), (912, 843, 985, 1012), (892, 854, 988, 994), (733, 851, 831, 891, 798, 888, 826, 889, 795, 866), (798, 838, 721, 786, 826, 888), (898, 886, 973, 1000), (890, 892, 994, 993), (861, 898, 1000, 946), (810, 709, 65, 827), (827, 65, 707, 857, 807), (867, 892, 890, 799), (734, 854, 892, 867), (879, 911, 1011, 958), (852, 893, 860, 730), (799, 890, 893, 852), (772, 64, 914, 913), (850, 894, 859, 722), (795, 889, 894, 850), (911, 872, 949, 1011), (864, 895, 887, 793), (732, 849, 895, 864), (897, 844, 986, 999), (847, 896, 858, 717), (793, 887, 896, 847), (774, 858, 938, 917), (904, 883, 989, 1006), (792, 863, 897, 886), (863, 724, 844, 897), (886, 897, 999, 973), (731, 846, 898, 861), (846, 792, 886, 898), (716, 773, 915, 930), (791, 862, 899, 885), (862, 731, 861, 899), (854, 904, 1006, 988), (714, 845, 900, 843), (845, 791, 885, 900), (865, 901, 884, 794), (730, 860, 901, 865), (889, 826, 980, 992), (848, 902, 849, 732), (794, 884, 902, 848), (826, 786, 944, 980), (868, 903, 883, 800), (722, 859, 903, 868), (713, 772, 913, 928), (853, 904, 854, 734), (800, 883, 904, 853), (876, 910, 1010, 954), (881, 905, 882, 824), (788, 844, 905, 881), (844, 724, 869, 905), (784, 716, 930, 929), (910, 842, 984, 1010), (872, 736, 870, 906), (844, 788, 945, 986), (903, 859, 939, 1005), (842, 707, 871, 907), (873, 908, 878, 805), (717, 858, 908, 873), (858, 774, 877, 908), (883, 903, 1005, 989), (896, 887, 991, 998), (875, 738, 874, 909), (790, 146, 918, 933), (783, 713, 928, 927), (876, 807, 857, 910), (875, 909, 1009, 950), (858, 896, 998, 938), (879, 804, 856, 911), (789, 96, 942, 931), (909, 876, 954, 1009), (880, 803, 855, 912), (983, 915, 916, 924, 981), (980, 944, 920, 919, 979), (917, 938, 1050, 966), (986, 945, 1057, 1061), (968, 971, 935, 932, 931), (967, 923, 934, 947, 965), (964, 929, 930, 948, 962), (925, 953, 951, 941, 914), (926, 937, 952, 953, 925), (913, 957, 955, 936, 928), (941, 984, 1082, 1078), (927, 960, 959, 943, 942), (927, 928, 1070, 970), (1006, 962, 948, 988), (964, 989, 1018, 1017), (1005, 939, 1015, 1019), (1004, 965, 947, 987), (924, 916, 1042, 1043), (1003, 940, 1044, 1048), (968, 931, 1064, 1065), (942, 943, 1063, 975), (1001, 946, 935, 971), (935, 974, 972, 921, 932), (1000, 973, 972, 974), (999, 986, 1061, 1062), (933, 918, 1049, 1051), (997, 977, 978, 991), (947, 934, 933, 978, 977), (996, 979, 919, 939), (995, 981, 924, 940), (983, 993, 1040, 1038), (994, 988, 1039, 1041), (915, 983, 1038, 1035), (993, 983, 981, 995), (992, 980, 979, 996), (987, 947, 977, 997), (938, 998, 1055, 1050), (921, 972, 1058, 976), (946, 1000, 974, 935), (969, 1001, 971, 968), (985, 1002, 1069, 1068), (940, 924, 1043, 1044), (990, 967, 965, 1004), (919, 920, 1014, 1013), (989, 964, 962, 1006), (936, 949, 1072, 1071), (961, 960, 1073, 1074), (958, 957, 1080, 1081), (984, 1008, 1083, 1082), (952, 1009, 954, 953), (937, 950, 1009, 952), (951, 1010, 984, 941), (953, 954, 1010, 951), (955, 1011, 949, 936), (957, 958, 1011, 955), (959, 1012, 985, 943), (960, 961, 1012, 959), (710, 809, 937, 926), (786, 212, 920, 944), (895, 849, 987, 997), (782, 710, 926, 925), (809, 875, 950, 937), (849, 902, 1004, 987), (902, 884, 990, 1004), (788, 128, 922, 945), (1017, 1018, 1025, 1024), (1019, 1015, 1021, 1026), (1015, 1013, 963, 1021), (929, 964, 1017, 1016), (920, 929, 1016, 1014), (989, 1005, 1019, 1018), (939, 919, 1013, 1015), (1026, 1021, 1029, 1034), (1021, 963, 1027, 1029), (1025, 1026, 1034, 1033), (1016, 1017, 1024, 1022), (1014, 1016, 1022, 1020), (1013, 1014, 1020, 963), (1018, 1019, 1026, 1025), (1034, 1031, 1032, 1033), (1027, 1028, 1030, 1032, 1031), (1029, 1027, 1031, 1034), (1024, 1025, 1033, 1032), (1022, 1024, 1032, 1030), (1020, 1022, 1030, 1028), (963, 1020, 1028, 1027), (1041, 1037, 1038, 1040), (1036, 1023, 1035, 1038, 1037), (1039, 1036, 1037, 1041), (988, 948, 1036, 1039), (993, 994, 1041, 1040), (948, 930, 1023, 1036), (930, 915, 1035, 1023), (1048, 1045, 1046, 1047), (1043, 1042, 982, 1046, 1045), (1044, 1043, 1045, 1048), (967, 990, 1047, 1046), (923, 967, 1046, 982), (990, 1003, 1048, 1047), (916, 923, 982, 1042), (1053, 1051, 1049, 966, 1052), (1055, 1052, 966, 1050), (1054, 1053, 1052, 1055), (998, 991, 1054, 1055), (918, 917, 966, 1049), (978, 933, 1051, 1053), (991, 978, 1053, 1054), (1058, 1060, 1057, 1056, 976), (1062, 1061, 1057, 1060), (1059, 1062, 1060, 1058), (945, 922, 1056, 1057), (922, 921, 976, 1056), (972, 973, 1059, 1058), (973, 999, 1062, 1059), (1063, 1067, 1065, 1064, 975), (1069, 1066, 1065, 1067), (1068, 1069, 1067, 1063), (1002, 969, 1066, 1069), (969, 968, 1065, 1066), (931, 942, 975, 1064), (943, 985, 1068, 1063), (1071, 1072, 1086, 1085), (1073, 970, 956, 1088), (1072, 1075, 1090, 1086), (1007, 961, 1074, 1075), (928, 936, 1071, 1070), (960, 927, 970, 1073), (949, 1007, 1075, 1072), (1077, 1078, 1079, 1080, 1076), (1079, 1083, 1081, 1080), (1078, 1082, 1083, 1079), (913, 914, 1077, 1076), (914, 941, 1078, 1077), (1008, 958, 1081, 1083), (957, 913, 1076, 1080), (1084, 1085, 1087, 1088, 956), (1087, 1090, 1089, 1088), (1085, 1086, 1090, 1087), (970, 1070, 1084, 956), (1075, 1074, 1089, 1090), (1074, 1073, 1088, 1089), (1070, 1071, 1085, 1084), (456, 494, 1092, 1091), (1091, 1092, 1094, 1093)])
me_cylinder.use_remesh_preserve_volume = False
me_cylinder.use_remesh_preserve_attributes = False
me_cylinder.use_mirror_x = True
me_cylinder.update()

# ---- objects
ob_cylinder = bpy.data.objects.new('Cylinder', me_cylinder)
ob_empty = bpy.data.objects.new('Empty', None)

# ---- transforms, parenting, visibility, modifiers, constraints
ob_cylinder.location = (-1.682, -7.204, 2.308)
ob_cylinder.rotation_euler = (1.571, 6.283, 1.571)
ob_cylinder.scale = (0.5168, 0.3244, 0.4203)
ob_cylinder.lineart.crease_threshold = 0.0
ob_cylinder.use_mesh_mirror_x = True
ob_empty.location = (-2.846, -7.872, 0.8024)
ob_empty.scale = (6.367, 6.367, 6.367)
ob_empty.empty_display_type = 'IMAGE'
ob_empty.empty_image_offset = (0.0, 0.0)
ob_empty.lineart.crease_threshold = 0.0

# ---- collection membership
col_collection_1.objects.link(ob_cylinder)
col_collection_1.objects.link(ob_empty)

# ---- scene / render settings (as saved in the file)
scene.frame_start = 1; scene.frame_end = 250; scene.frame_set(186)
scene.render.engine = 'BLENDER_EEVEE_NEXT'
scene.render.resolution_percentage = 50
scene.render.dither_intensity = 0.0
scene.cycles.use_denoising = False
scene.cycles.samples = 128
scene.cycles.sampling_pattern = 'TABULATED_SOBOL'
scene.cycles.use_adaptive_sampling = False
scene.cycles.use_light_tree = False
scene.cycles.blur_glossy = 0.0
scene.cycles.sample_clamp_indirect = 0.0
scene.view_settings.view_transform = 'Standard'
bpy.context.view_layer.update()

# ---- added for rendering (the .blend has no active camera and no usable light): camera, sun
cam_auto = bpy.data.cameras.new('AutoCamera')
cam_auto.lens = 50.0
cam_auto.sensor_width = 36.0
cam_auto.clip_end = 1000.0
ob_auto_camera = bpy.data.objects.new('AutoCamera', cam_auto)
scene.collection.objects.link(ob_auto_camera)
ob_auto_camera.location = (5.99108, -13.8781, 6.94596)
ob_auto_camera.rotation_euler = (1.09748, -7.21219e-08, 0.694738)
scene.camera = ob_auto_camera
light_auto_sun = bpy.data.lights.new('AutoSun', 'SUN')
light_auto_sun.energy = 3.0
light_auto_sun.angle = 0.0523599
ob_auto_sun = bpy.data.objects.new('AutoSun', light_auto_sun)
scene.collection.objects.link(ob_auto_sun)
ob_auto_sun.rotation_euler = (0.872665, 0.174533, 0.523599)
bpy.context.view_layer.update()
